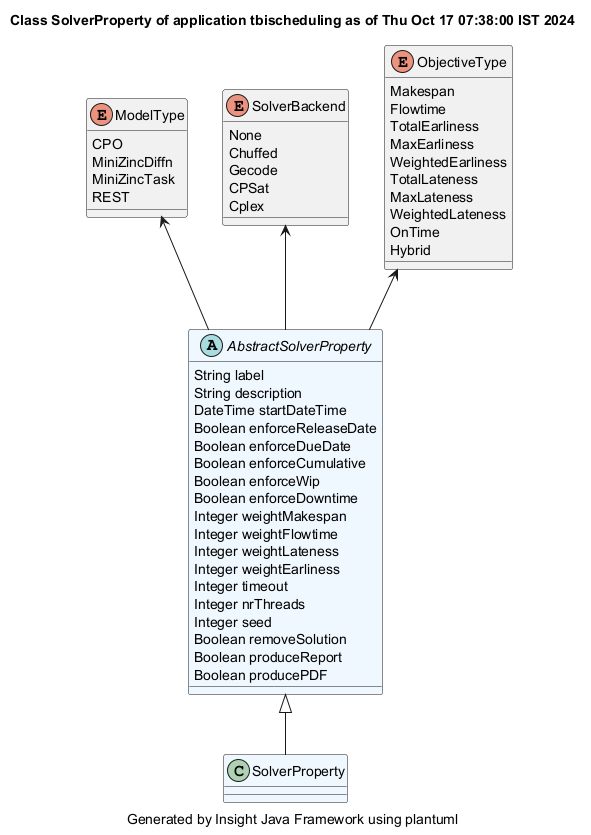

The diagram above was rendered by PlantUML. Its source (embedded in the PNG):
@startuml
title Class SolverProperty of application tbischeduling as of Thu Oct 17 07:38:00 IST 2024
caption Generated by Insight Java Framework using plantuml
class SolverProperty #aliceblue

AbstractSolverProperty <|-- SolverProperty
abstract AbstractSolverProperty #aliceblue
AbstractSolverProperty : String label
AbstractSolverProperty : String description
AbstractSolverProperty : DateTime startDateTime
AbstractSolverProperty : Boolean enforceReleaseDate
AbstractSolverProperty : Boolean enforceDueDate
AbstractSolverProperty : Boolean enforceCumulative
AbstractSolverProperty : Boolean enforceWip
AbstractSolverProperty : Boolean enforceDowntime
AbstractSolverProperty : Integer weightMakespan
AbstractSolverProperty : Integer weightFlowtime
AbstractSolverProperty : Integer weightLateness
AbstractSolverProperty : Integer weightEarliness
AbstractSolverProperty : Integer timeout
AbstractSolverProperty : Integer nrThreads
AbstractSolverProperty : Integer seed
AbstractSolverProperty : Boolean removeSolution
AbstractSolverProperty : Boolean produceReport
AbstractSolverProperty : Boolean producePDF

enum ModelType
ModelType : CPO
ModelType : MiniZincDiffn
ModelType : MiniZincTask
ModelType : REST
ModelType <-- AbstractSolverProperty
enum SolverBackend
SolverBackend : None
SolverBackend : Chuffed
SolverBackend : Gecode
SolverBackend : CPSat
SolverBackend : Cplex
SolverBackend <-- AbstractSolverProperty
enum ObjectiveType
ObjectiveType : Makespan
ObjectiveType : Flowtime
ObjectiveType : TotalEarliness
ObjectiveType : MaxEarliness
ObjectiveType : WeightedEarliness
ObjectiveType : TotalLateness
ObjectiveType : MaxLateness
ObjectiveType : WeightedLateness
ObjectiveType : OnTime
ObjectiveType : Hybrid
ObjectiveType <-- AbstractSolverProperty
@enduml